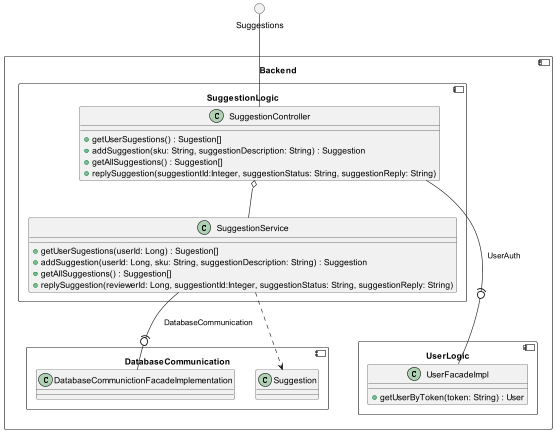

The diagram above was rendered by PlantUML. Its source (embedded in the PNG):
@startuml

circle Suggestions
component Backend {
    component SuggestionLogic {
        class SuggestionController {
            + getUserSugestions() : Sugestion[]
            + addSuggestion(sku: String, suggestionDescription: String) : Suggestion
            + getAllSuggestions() : Suggestion[]
            + replySuggestion(suggestiontId:Integer, suggestionStatus: String, suggestionReply: String)
        }
        class SuggestionService {
            + getUserSugestions(userId: Long) : Sugestion[]
            + addSuggestion(userId: Long, sku: String, suggestionDescription: String) : Suggestion
            + getAllSuggestions() : Suggestion[]
            + replySuggestion(reviewerId: Long, suggestiontId:Integer, suggestionStatus: String, suggestionReply: String)
        }
        SuggestionController o-- SuggestionService
        Suggestions -- SuggestionController
    }
    component DatabaseCommunication {
        class DatabaseCommunictionFacadeImplementation
        class Suggestion
    }
    SuggestionService -(0- DatabaseCommunictionFacadeImplementation : DatabaseCommunication
    
    component UserLogic {
        class UserFacadeImpl {
            + getUserByToken(token: String) : User
        }
    }
    SuggestionController -(0-- UserFacadeImpl : UserAuth
    SuggestionService    ..> Suggestion
}

@enduml